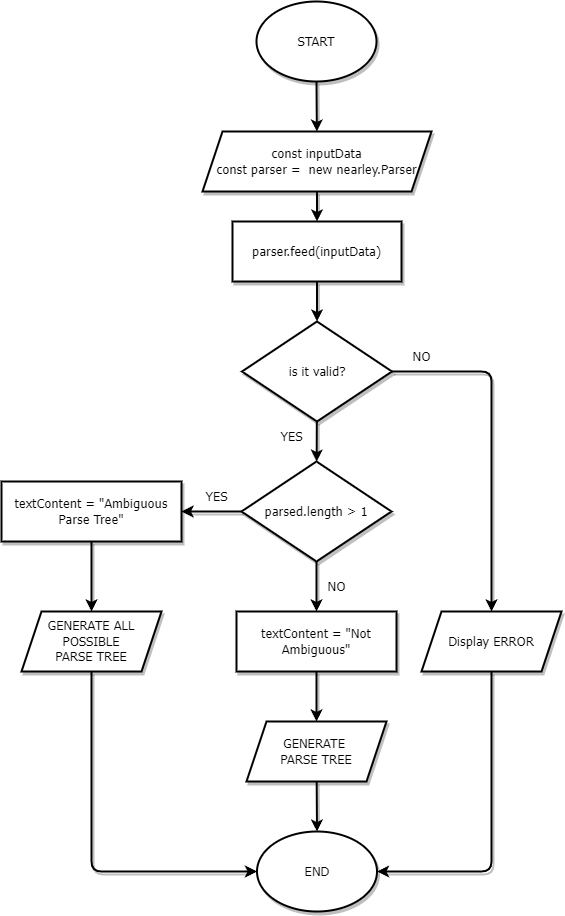

The diagram above was exported from draw.io. Its source (the exported page's mxGraphModel, read from the mxfile embedded in the PNG):
<mxGraphModel dx="1135" dy="1754" grid="1" gridSize="10" guides="1" tooltips="1" connect="1" arrows="1" fold="1" page="1" pageScale="1" pageWidth="850" pageHeight="1100" math="0" shadow="0">
  <root>
    <mxCell id="0" />
    <mxCell id="1" parent="0" />
    <mxCell id="4" value="" style="edgeStyle=none;html=1;strokeWidth=2;fontStyle=0;fontFamily=Tahoma;fontSize=13;labelBackgroundColor=none;labelBorderColor=none;shadow=1;" parent="1" source="2" target="3" edge="1">
      <mxGeometry relative="1" as="geometry" />
    </mxCell>
    <mxCell id="2" value="START" style="ellipse;whiteSpace=wrap;html=1;strokeWidth=2;fontStyle=0;fontFamily=Tahoma;fontSize=13;labelBackgroundColor=none;labelBorderColor=none;shadow=1;" parent="1" vertex="1">
      <mxGeometry x="365" y="-70" width="120" height="80" as="geometry" />
    </mxCell>
    <mxCell id="7" value="" style="edgeStyle=none;html=1;entryX=0.5;entryY=0;entryDx=0;entryDy=0;strokeWidth=2;fontStyle=0;fontFamily=Tahoma;fontSize=13;labelBackgroundColor=none;labelBorderColor=none;shadow=1;" parent="1" source="3" target="11" edge="1">
      <mxGeometry relative="1" as="geometry" />
    </mxCell>
    <mxCell id="3" value="const inputData&lt;br style=&quot;font-size: 13px;&quot;&gt;const parser =&amp;nbsp; new nearley.Parser" style="shape=parallelogram;perimeter=parallelogramPerimeter;whiteSpace=wrap;html=1;fixedSize=1;strokeWidth=2;fontStyle=0;fontFamily=Tahoma;fontSize=13;labelBackgroundColor=none;labelBorderColor=none;shadow=1;" parent="1" vertex="1">
      <mxGeometry x="311" y="60" width="229" height="60" as="geometry" />
    </mxCell>
    <mxCell id="17" value="" style="edgeStyle=none;html=1;strokeWidth=2;fontStyle=0;fontFamily=Tahoma;fontSize=13;labelBackgroundColor=none;labelBorderColor=none;shadow=1;" parent="1" source="5" target="6" edge="1">
      <mxGeometry relative="1" as="geometry" />
    </mxCell>
    <mxCell id="35" value="" style="edgeStyle=none;sketch=0;html=1;shadow=1;labelBackgroundColor=none;labelBorderColor=none;strokeWidth=2;fontFamily=Tahoma;fontSize=13;" edge="1" parent="1" source="5" target="22">
      <mxGeometry relative="1" as="geometry" />
    </mxCell>
    <mxCell id="5" value="parsed.length &amp;gt; 1" style="rhombus;whiteSpace=wrap;html=1;rounded=0;shadow=1;strokeWidth=2;fontStyle=0;fontFamily=Tahoma;fontSize=13;labelBackgroundColor=none;labelBorderColor=none;" parent="1" vertex="1">
      <mxGeometry x="350" y="390" width="150" height="100" as="geometry" />
    </mxCell>
    <mxCell id="19" value="" style="edgeStyle=none;html=1;entryX=0.5;entryY=0;entryDx=0;entryDy=0;strokeWidth=2;fontStyle=0;fontFamily=Tahoma;fontSize=13;labelBackgroundColor=none;labelBorderColor=none;shadow=1;" parent="1" source="6" target="27" edge="1">
      <mxGeometry relative="1" as="geometry">
        <mxPoint x="200" y="540" as="targetPoint" />
      </mxGeometry>
    </mxCell>
    <mxCell id="6" value="textContent = &quot;Ambiguous Parse Tree&lt;span style=&quot;font-size: 13px;&quot;&gt;&quot;&lt;/span&gt;" style="rounded=0;whiteSpace=wrap;html=1;strokeWidth=2;fontStyle=0;fontFamily=Tahoma;fontSize=13;labelBackgroundColor=none;labelBorderColor=none;shadow=1;" parent="1" vertex="1">
      <mxGeometry x="110" y="410" width="180" height="60" as="geometry" />
    </mxCell>
    <mxCell id="9" value="END" style="ellipse;whiteSpace=wrap;html=1;strokeWidth=2;fontStyle=0;fontFamily=Tahoma;fontSize=13;labelBackgroundColor=none;labelBorderColor=none;shadow=1;" parent="1" vertex="1">
      <mxGeometry x="365.5" y="760" width="120" height="80" as="geometry" />
    </mxCell>
    <mxCell id="32" value="" style="edgeStyle=none;sketch=0;html=1;shadow=1;labelBackgroundColor=none;labelBorderColor=none;strokeWidth=2;fontFamily=Tahoma;fontSize=13;entryX=0.5;entryY=0;entryDx=0;entryDy=0;" edge="1" parent="1" source="11" target="31">
      <mxGeometry relative="1" as="geometry">
        <mxPoint x="425.5" y="240" as="targetPoint" />
      </mxGeometry>
    </mxCell>
    <mxCell id="11" value="parser.feed(inputData)" style="rounded=0;whiteSpace=wrap;html=1;strokeWidth=2;fontStyle=0;fontFamily=Tahoma;fontSize=13;labelBackgroundColor=none;labelBorderColor=none;shadow=1;" parent="1" vertex="1">
      <mxGeometry x="341" y="150" width="169" height="60" as="geometry" />
    </mxCell>
    <mxCell id="15" value="NO" style="text;html=1;align=center;verticalAlign=middle;resizable=0;points=[];autosize=1;strokeWidth=2;fontStyle=0;fontFamily=Tahoma;fontSize=13;labelBackgroundColor=none;labelBorderColor=none;shadow=1;" parent="1" vertex="1">
      <mxGeometry x="425" y="500" width="40" height="30" as="geometry" />
    </mxCell>
    <mxCell id="16" value="YES" style="text;html=1;align=center;verticalAlign=middle;resizable=0;points=[];autosize=1;strokeWidth=2;fontStyle=0;fontFamily=Tahoma;fontSize=13;labelBackgroundColor=none;labelBorderColor=none;shadow=1;" parent="1" vertex="1">
      <mxGeometry x="300" y="410" width="50" height="30" as="geometry" />
    </mxCell>
    <mxCell id="20" style="edgeStyle=none;html=1;entryX=0;entryY=0.5;entryDx=0;entryDy=0;exitX=0.5;exitY=1;exitDx=0;exitDy=0;strokeWidth=2;fontStyle=0;fontFamily=Tahoma;fontSize=13;labelBackgroundColor=none;labelBorderColor=none;shadow=1;" parent="1" source="27" target="9" edge="1">
      <mxGeometry relative="1" as="geometry">
        <Array as="points">
          <mxPoint x="200" y="800" />
        </Array>
        <mxPoint x="200" y="600" as="sourcePoint" />
      </mxGeometry>
    </mxCell>
    <mxCell id="29" value="" style="edgeStyle=none;html=1;strokeWidth=2;fontStyle=0;fontFamily=Tahoma;fontSize=13;labelBackgroundColor=none;labelBorderColor=none;shadow=1;" edge="1" parent="1" source="22" target="28">
      <mxGeometry relative="1" as="geometry" />
    </mxCell>
    <mxCell id="22" value="textContent = &quot;Not Ambiguous&lt;span style=&quot;font-size: 13px;&quot;&gt;&quot;&lt;/span&gt;" style="rounded=0;whiteSpace=wrap;html=1;strokeWidth=2;fontStyle=0;fontFamily=Tahoma;fontSize=13;labelBackgroundColor=none;labelBorderColor=none;shadow=1;" vertex="1" parent="1">
      <mxGeometry x="345" y="540" width="160" height="60" as="geometry" />
    </mxCell>
    <mxCell id="27" value="GENERATE ALL POSSIBLE &lt;br style=&quot;font-size: 13px;&quot;&gt;PARSE TREE" style="shape=parallelogram;perimeter=parallelogramPerimeter;whiteSpace=wrap;html=1;fixedSize=1;rounded=0;shadow=1;strokeWidth=2;fontStyle=0;fontFamily=Tahoma;fontSize=13;labelBackgroundColor=none;labelBorderColor=none;" vertex="1" parent="1">
      <mxGeometry x="130" y="540" width="140" height="60" as="geometry" />
    </mxCell>
    <mxCell id="34" value="" style="edgeStyle=none;sketch=0;html=1;shadow=1;labelBackgroundColor=none;labelBorderColor=none;strokeWidth=2;fontFamily=Tahoma;fontSize=13;" edge="1" parent="1" source="28" target="9">
      <mxGeometry relative="1" as="geometry" />
    </mxCell>
    <mxCell id="28" value="GENERATE&amp;nbsp;&lt;br style=&quot;font-size: 13px;&quot;&gt;PARSE TREE" style="shape=parallelogram;perimeter=parallelogramPerimeter;whiteSpace=wrap;html=1;fixedSize=1;rounded=0;shadow=1;strokeWidth=2;fontStyle=0;fontFamily=Tahoma;fontSize=13;labelBackgroundColor=none;labelBorderColor=none;" vertex="1" parent="1">
      <mxGeometry x="355" y="650" width="140" height="60" as="geometry" />
    </mxCell>
    <mxCell id="33" value="" style="edgeStyle=none;sketch=0;html=1;shadow=1;labelBackgroundColor=none;labelBorderColor=none;strokeWidth=2;fontFamily=Tahoma;fontSize=13;" edge="1" parent="1" source="31" target="5">
      <mxGeometry relative="1" as="geometry" />
    </mxCell>
    <mxCell id="40" style="edgeStyle=none;sketch=0;html=1;exitX=1;exitY=0.5;exitDx=0;exitDy=0;entryX=0.5;entryY=0;entryDx=0;entryDy=0;shadow=1;labelBackgroundColor=none;labelBorderColor=none;strokeWidth=2;fontFamily=Tahoma;fontSize=13;" edge="1" parent="1" source="31" target="39">
      <mxGeometry relative="1" as="geometry">
        <Array as="points">
          <mxPoint x="600" y="300" />
        </Array>
      </mxGeometry>
    </mxCell>
    <mxCell id="31" value="is it valid?" style="rhombus;whiteSpace=wrap;html=1;rounded=0;shadow=1;strokeWidth=2;fontStyle=0;fontFamily=Tahoma;fontSize=13;labelBackgroundColor=none;labelBorderColor=none;" vertex="1" parent="1">
      <mxGeometry x="350.5" y="250" width="150" height="100" as="geometry" />
    </mxCell>
    <mxCell id="36" value="YES" style="text;html=1;align=center;verticalAlign=middle;resizable=0;points=[];autosize=1;strokeWidth=2;fontStyle=0;fontFamily=Tahoma;fontSize=13;labelBackgroundColor=none;labelBorderColor=none;shadow=1;" vertex="1" parent="1">
      <mxGeometry x="375" y="350" width="50" height="30" as="geometry" />
    </mxCell>
    <mxCell id="37" value="NO" style="text;html=1;align=center;verticalAlign=middle;resizable=0;points=[];autosize=1;strokeWidth=2;fontStyle=0;fontFamily=Tahoma;fontSize=13;labelBackgroundColor=none;labelBorderColor=none;shadow=1;" vertex="1" parent="1">
      <mxGeometry x="510" y="270" width="40" height="30" as="geometry" />
    </mxCell>
    <mxCell id="41" style="edgeStyle=none;sketch=0;html=1;exitX=0.5;exitY=1;exitDx=0;exitDy=0;entryX=1;entryY=0.5;entryDx=0;entryDy=0;shadow=1;labelBackgroundColor=none;labelBorderColor=none;strokeWidth=2;fontFamily=Tahoma;fontSize=13;" edge="1" parent="1" source="39" target="9">
      <mxGeometry relative="1" as="geometry">
        <Array as="points">
          <mxPoint x="600" y="800" />
        </Array>
      </mxGeometry>
    </mxCell>
    <mxCell id="39" value="Display ERROR" style="shape=parallelogram;perimeter=parallelogramPerimeter;whiteSpace=wrap;html=1;fixedSize=1;rounded=0;shadow=1;strokeWidth=2;fontStyle=0;fontFamily=Tahoma;fontSize=13;labelBackgroundColor=none;labelBorderColor=none;" vertex="1" parent="1">
      <mxGeometry x="530" y="540" width="140" height="60" as="geometry" />
    </mxCell>
  </root>
</mxGraphModel>